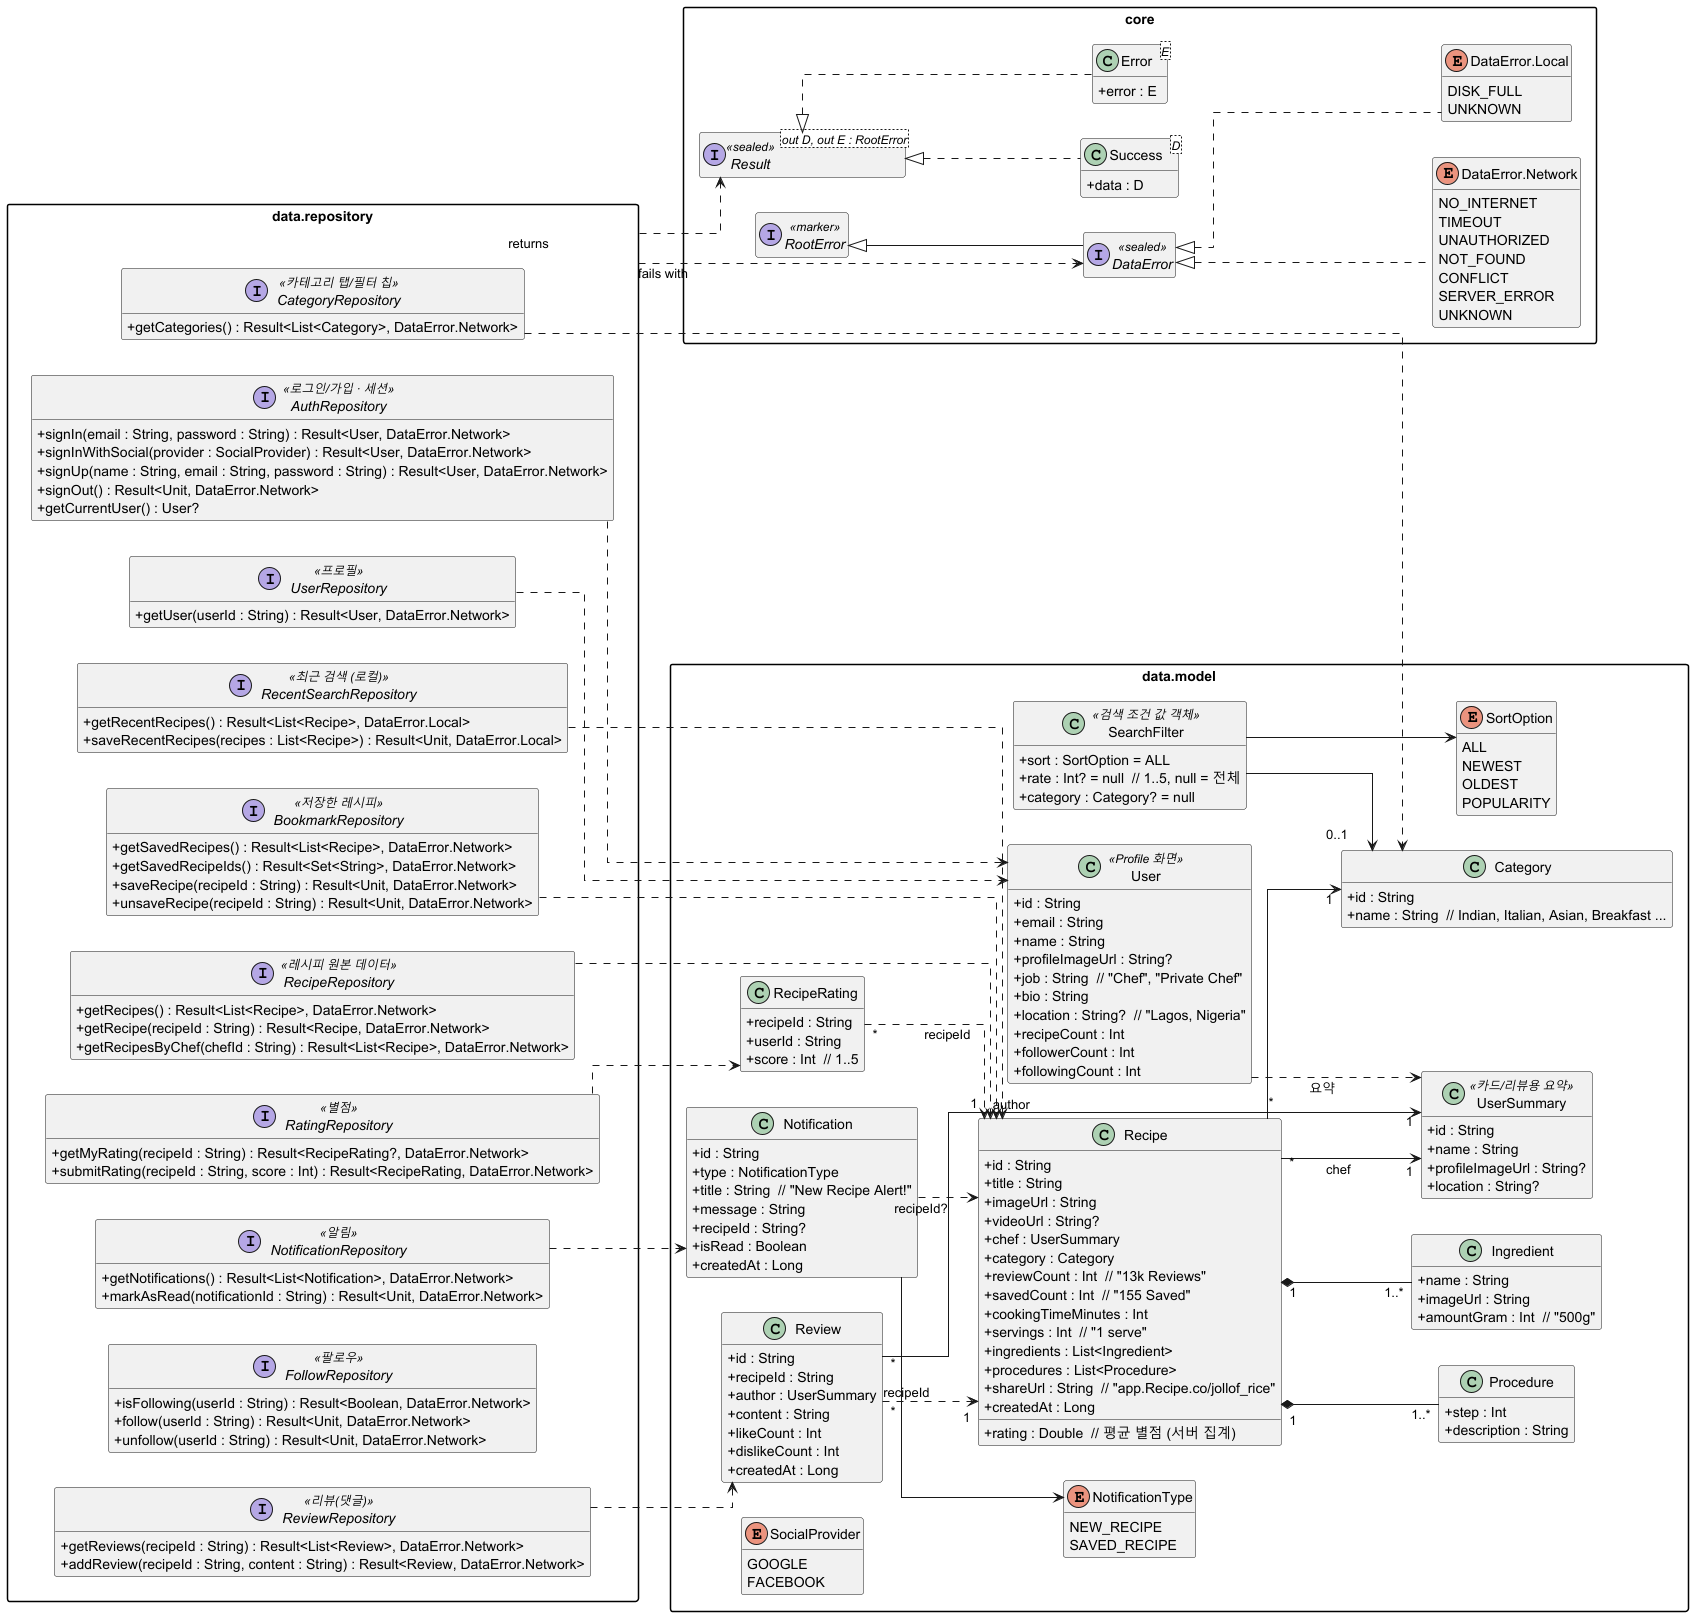

The diagram above was rendered by PlantUML. Its source (embedded in the PNG):
@startuml architecture
' ============================================================
'  Food Recipe App (Community) - Domain Model & Repository
'  - 비즈니스 규칙(판정/가공)은 이 다이어그램에 그리지 않는다 → business_rules.md
'  - Repository 반환 타입 = "이 저장소가 주는 데이터"
' ============================================================
left to right direction

set separator none
skinparam classAttributeIconSize 0
skinparam packageStyle rectangle
skinparam linetype ortho
skinparam shadowing false
hide empty members

' ------------------------------------------------------------
' 0. 공통 결과 타입 (Repository 시그니처에 쓰이므로 함께 정의)
' ------------------------------------------------------------
package "core" {
  interface RootError <<marker>>

  interface "Result<out D, out E : RootError>" as Result <<sealed>>
  class "Success<D>" as Success {
    + data : D
  }
  class "Error<E>" as Failure {
    + error : E
  }
  Result <|.. Success
  Result <|.. Failure

  interface DataError <<sealed>>
  enum "DataError.Network" as NetworkError {
    NO_INTERNET
    TIMEOUT
    UNAUTHORIZED
    NOT_FOUND
    CONFLICT
    SERVER_ERROR
    UNKNOWN
  }
  enum "DataError.Local" as LocalError {
    DISK_FULL
    UNKNOWN
  }
  RootError <|-- DataError
  DataError <|.. NetworkError
  DataError <|.. LocalError
}

' ------------------------------------------------------------
' 1. 도메인 모델
' ------------------------------------------------------------
package "data.model" {

  class User <<Profile 화면>> {
    + id : String
    + email : String
    + name : String
    + profileImageUrl : String?
    + job : String  // "Chef", "Private Chef"
    + bio : String
    + location : String?  // "Lagos, Nigeria"
    + recipeCount : Int
    + followerCount : Int
    + followingCount : Int
  }

  class UserSummary <<카드/리뷰용 요약>> {
    + id : String
    + name : String
    + profileImageUrl : String?
    + location : String?
  }

  class Recipe {
    + id : String
    + title : String
    + imageUrl : String
    + videoUrl : String?
    + chef : UserSummary
    + category : Category
    + rating : Double  // 평균 별점 (서버 집계)
    + reviewCount : Int  // "13k Reviews"
    + savedCount : Int  // "155 Saved"
    + cookingTimeMinutes : Int
    + servings : Int  // "1 serve"
    + ingredients : List<Ingredient>
    + procedures : List<Procedure>
    + shareUrl : String  // "app.Recipe.co/jollof_rice"
    + createdAt : Long
  }

  class Ingredient {
    + name : String
    + imageUrl : String
    + amountGram : Int  // "500g"
  }

  class Procedure {
    + step : Int
    + description : String
  }

  class Category {
    + id : String
    + name : String  // Indian, Italian, Asian, Breakfast ...
  }

  class SearchFilter <<검색 조건 값 객체>> {
    + sort : SortOption = ALL
    + rate : Int? = null  // 1..5, null = 전체
    + category : Category? = null
  }

  enum SortOption {
    ALL
    NEWEST
    OLDEST
    POPULARITY
  }

  class Review {
    + id : String
    + recipeId : String
    + author : UserSummary
    + content : String
    + likeCount : Int
    + dislikeCount : Int
    + createdAt : Long
  }

  class RecipeRating {
    + recipeId : String
    + userId : String
    + score : Int  // 1..5
  }

  class Notification {
    + id : String
    + type : NotificationType
    + title : String  // "New Recipe Alert!"
    + message : String
    + recipeId : String?
    + isRead : Boolean
    + createdAt : Long
  }

  enum NotificationType {
    NEW_RECIPE
    SAVED_RECIPE
  }

  enum SocialProvider {
    GOOGLE
    FACEBOOK
  }

  Recipe "1" *-- "1..*" Ingredient
  Recipe "1" *-- "1..*" Procedure
  Recipe "*" --> "1" Category
  Recipe "*" --> "1" UserSummary : chef
  Review "*" --> "1" UserSummary : author
  Review "*" ..> "1" Recipe : recipeId
  RecipeRating "*" ..> "1" Recipe : recipeId
  Notification --> NotificationType
  Notification ..> Recipe : recipeId?
  SearchFilter --> SortOption
  SearchFilter --> "0..1" Category
  User ..> UserSummary : 요약
}

' ------------------------------------------------------------
' 2. Repository 인터페이스 (데이터 접근만, 판정 로직 없음)
' ------------------------------------------------------------
package "data.repository" {

  interface AuthRepository <<로그인/가입 · 세션>> {
    + signIn(email : String, password : String) : Result<User, DataError.Network>
    + signInWithSocial(provider : SocialProvider) : Result<User, DataError.Network>
    + signUp(name : String, email : String, password : String) : Result<User, DataError.Network>
    + signOut() : Result<Unit, DataError.Network>
    + getCurrentUser() : User?
  }

  interface UserRepository <<프로필>> {
    + getUser(userId : String) : Result<User, DataError.Network>
  }

  interface RecipeRepository <<레시피 원본 데이터>> {
    + getRecipes() : Result<List<Recipe>, DataError.Network>
    + getRecipe(recipeId : String) : Result<Recipe, DataError.Network>
    + getRecipesByChef(chefId : String) : Result<List<Recipe>, DataError.Network>
  }

  interface CategoryRepository <<카테고리 탭/필터 칩>> {
    + getCategories() : Result<List<Category>, DataError.Network>
  }

  interface RecentSearchRepository <<최근 검색 (로컬)>> {
    + getRecentRecipes() : Result<List<Recipe>, DataError.Local>
    + saveRecentRecipes(recipes : List<Recipe>) : Result<Unit, DataError.Local>
  }

  interface BookmarkRepository <<저장한 레시피>> {
    + getSavedRecipes() : Result<List<Recipe>, DataError.Network>
    + getSavedRecipeIds() : Result<Set<String>, DataError.Network>
    + saveRecipe(recipeId : String) : Result<Unit, DataError.Network>
    + unsaveRecipe(recipeId : String) : Result<Unit, DataError.Network>
  }

  interface ReviewRepository <<리뷰(댓글)>> {
    + getReviews(recipeId : String) : Result<List<Review>, DataError.Network>
    + addReview(recipeId : String, content : String) : Result<Review, DataError.Network>
  }

  interface RatingRepository <<별점>> {
    + getMyRating(recipeId : String) : Result<RecipeRating?, DataError.Network>
    + submitRating(recipeId : String, score : Int) : Result<RecipeRating, DataError.Network>
  }

  interface FollowRepository <<팔로우>> {
    + isFollowing(userId : String) : Result<Boolean, DataError.Network>
    + follow(userId : String) : Result<Unit, DataError.Network>
    + unfollow(userId : String) : Result<Unit, DataError.Network>
  }

  interface NotificationRepository <<알림>> {
    + getNotifications() : Result<List<Notification>, DataError.Network>
    + markAsRead(notificationId : String) : Result<Unit, DataError.Network>
  }
}

' ------------------------------------------------------------
' 3. Repository → 제공 데이터 (점선: "이 데이터를 준다")
' ------------------------------------------------------------
AuthRepository ..> User
UserRepository ..> User
RecipeRepository ..> Recipe
CategoryRepository ..> Category
RecentSearchRepository ..> Recipe
BookmarkRepository ..> Recipe
ReviewRepository ..> Review
RatingRepository ..> RecipeRating
NotificationRepository ..> Notification

"data.repository" ..> Result : returns
"data.repository" ..> DataError : fails with

@enduml